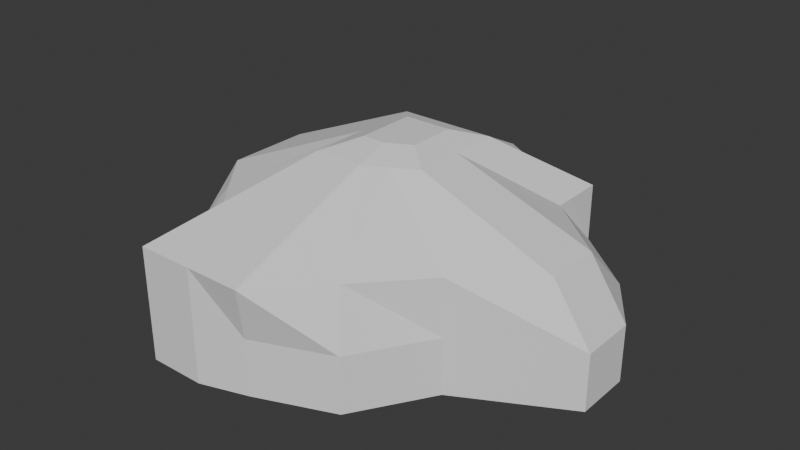 # Source: Rock1.blend  (saved by Blender 5.0.119; exported with 4.5.12 LTS)
import bpy
from mathutils import Matrix  # noqa: F401  (used for matrix-valued properties, if any)

bpy.ops.wm.read_factory_settings(use_empty=True)
scene = bpy.context.scene
scene.name = 'Scene'

# ---- collections
col_collection = bpy.data.collections.new('Collection'); scene.collection.children.link(col_collection)

# ---- world
world_world = bpy.data.worlds.new('World'); scene.world = world_world
world_world.use_nodes = True; world_world.node_tree.nodes.clear()
_N = world_world.node_tree.nodes; _L = world_world.node_tree.links
n0 = _N.new('ShaderNodeOutputWorld'); n0.name = 'World Output'; n0.location = (200, 100)
n1 = _N.new('ShaderNodeBackground'); n1.name = 'Background'; n1.location = (-200, 100)
n1.inputs[0].default_value = (0.05088, 0.05088, 0.05088, 1.0)
_L.new(n1.outputs[0], n0.inputs[0])
n0.is_active_output = True
world_world.color = (0.05088, 0.05088, 0.05088)
world_world.sun_shadow_jitter_overblur = 0.0

# ---- meshes
me_cube_001 = bpy.data.meshes.new('Cube.001')
me_cube_001.from_pydata([(-1.0, -2.059, -1.0), (-1.0, 1.0, -1.0), (1.0, -1.0, -1.0), (1.0, 1.0, -1.0), (0.0, 1.532, -1.0), (-0.08838, -1.929, -1.0), (-1.0, -2.059, 0.0), (-1.0, 1.0, 0.0), (1.0, 1.0, 0.0), (1.0, -1.0, 0.0), (0.0, -2.059, 0.0), (0.0, 1.297, 0.0), (-0.5, 1.532, -1.0), (-0.5, -2.059, -1.0), (-0.5, 1.297, 0.0), (-0.5, -2.059, 0.0), (-1.963, -0.5295, -1.0), (1.928, 0.0, -1.0), (0.0, -0.5295, -1.0), (1.588, 0.0, 0.0), (-1.627, -0.5295, 0.0), (-0.5, -0.5295, -1.0), (-1.0, 1.0, -0.5), (1.0, 1.0, -0.5), (1.0, -1.0, -0.5), (-0.08838, -1.929, -0.5), (0.0, 1.532, -0.5), (-1.0, -2.059, -0.5), (-0.5, -2.059, -0.5), (-0.5, 1.532, -0.5), (-1.963, -0.5295, -0.5), (1.928, 0.0, -0.5), (-0.4234, -0.759, 0.5), (-0.4234, 0.3119, 0.5), (0.4234, 0.3119, 0.5), (0.4234, -0.5348, 0.5), (0.0, -0.759, 0.5), (0.0, 0.3119, 0.5), (-0.2117, 0.3119, 0.5), (-0.2117, -0.759, 0.5), (0.4234, -0.1114, 0.5), (-0.4234, -0.2235, 0.5), (0.5884, -1.66, -1.0), (0.5, 1.0, -1.0), (0.5, -1.53, 0.0), (0.5, 1.0, 0.0), (0.5, -0.2648, -1.0), (0.5, 1.0, -0.5), (0.5884, -1.66, -0.5), (0.2117, -0.6469, 0.5), (0.2117, 0.3119, 0.5), (1.588, 0.5, -1.0), (-1.627, 0.2352, 0.0), (-1.963, 0.2352, -1.0), (0.0, 0.2352, -1.0), (1.0, 0.5, 0.0), (-0.5, 0.2352, -1.0), (1.588, 0.5, -0.5), (-1.963, 0.2352, -0.5), (0.4234, 0.1002, 0.5), (-0.4234, 0.04419, 0.5), (0.5, 0.3676, -1.0), (-1.175, -1.397, -1.0), (0.0, -1.294, -1.0), (1.588, -0.5, 0.0), (-0.5, -1.294, -1.0), (1.928, -0.5, -1.0), (-1.0, -1.294, 0.0), (-1.175, -1.397, -0.5), (1.928, -0.5, -0.5), (-0.4234, -0.4913, 0.5), (0.4234, -0.3231, 0.5), (0.5, -0.8972, -1.0), (0.2082, -0.2051, 0.5868), (-0.2082, -0.3398, 0.5868), (-0.2082, -0.07647, 0.5868), (0.2082, 0.05521, 0.5868), (0.1041, 0.05521, 0.5868), (0.2082, -0.3612, 0.5868), (0.2082, -0.2571, 0.5868), (-0.2082, -0.4715, 0.5868), (0.1041, -0.4164, 0.5868), (1.683e-09, 0.05521, 0.5868), (-0.1041, 0.05521, 0.5868), (-0.2082, 0.05521, 0.5868), (-0.1041, -0.4715, 0.5868), (1.683e-09, -0.4715, 0.5868), (0.2082, -0.153, 0.5868), (0.2082, -0.04891, 0.5868), (-0.2082, -0.2081, 0.5868), (-0.2082, -0.274, 0.5868), (0.5, -0.581, -1.0), (0.4234, -0.2173, 0.5), (1.928, -0.25, -0.5), (-0.5, -0.9119, -1.0), (1.588, -0.25, 0.0), (0.0, -0.9119, -1.0), (-1.656, -1.014, -1.0), (-0.4234, -0.3574, 0.5), (-1.656, -1.014, -0.5), (-1.313, -0.9119, 0.0), (1.928, -0.25, -1.0)], [], [(72, 66, 2, 42), (65, 63, 5, 13), (29, 14, 11, 26), (48, 44, 10, 25), (28, 15, 6, 27), (69, 64, 9, 24), (47, 45, 8, 23), (58, 52, 7, 22), (25, 10, 15, 28), (22, 7, 14, 29), (62, 65, 13, 0), (53, 56, 21, 16), (99, 100, 20, 30), (57, 55, 19, 31), (56, 54, 18, 21), (61, 51, 17, 46), (51, 57, 31, 17), (97, 99, 30, 16), (1, 22, 29, 12), (5, 25, 28, 13), (53, 58, 22, 1), (43, 47, 23, 3), (66, 69, 24, 2), (13, 28, 27, 0), (42, 48, 25, 5), (12, 29, 26, 4), (100, 98, 41, 20), (55, 59, 40, 19), (10, 36, 39, 15), (7, 33, 38, 14), (14, 38, 37, 11), (44, 49, 36, 10), (15, 39, 32, 6), (64, 71, 35, 9), (45, 50, 34, 8), (52, 60, 33, 7), (11, 37, 50, 45), (9, 35, 49, 44), (2, 24, 48, 42), (4, 26, 47, 43), (54, 61, 46, 18), (26, 11, 45, 47), (24, 9, 44, 48), (63, 72, 42, 5), (4, 43, 61, 54), (20, 41, 60, 52), (8, 34, 59, 55), (16, 30, 58, 53), (3, 23, 57, 51), (43, 3, 51, 61), (12, 4, 54, 56), (23, 8, 55, 57), (1, 12, 56, 53), (30, 20, 52, 58), (96, 91, 72, 63), (95, 92, 71, 64), (6, 32, 70, 67), (101, 93, 69, 66), (0, 27, 68, 62), (27, 6, 67, 68), (97, 94, 65, 62), (93, 95, 64, 69), (94, 96, 63, 65), (91, 101, 66, 72), (50, 37, 82, 77), (36, 49, 81, 86), (37, 38, 83, 82), (98, 70, 74, 90), (60, 41, 89, 75), (59, 34, 76, 88), (34, 50, 77, 76), (41, 98, 90, 89), (68, 67, 100, 99), (62, 68, 99, 97), (18, 46, 91, 96), (31, 19, 95, 93), (21, 18, 96, 94), (46, 17, 101, 91), (92, 40, 87, 73), (38, 33, 84, 83), (71, 92, 73, 79), (49, 35, 78, 81), (33, 60, 75, 84), (39, 36, 86, 85), (90, 74, 80, 85, 86, 81, 78, 79, 73, 87, 88, 76, 77, 82, 83, 84, 75, 89), (40, 59, 88, 87), (32, 39, 85, 80), (70, 32, 80, 74), (67, 70, 98, 100), (17, 31, 93, 101), (19, 40, 92, 95), (16, 21, 94, 97), (35, 71, 79, 78)])
_uv = me_cube_001.uv_layers.new(name='UVMap')
_uv.uv.foreach_set('vector', [0.3125, 0.6875, 0.375, 0.6875, 0.375, 0.75, 0.3125, 0.75, 0.1875, 0.6875, 0.25, 0.6875, 0.25, 0.75, 0.1875, 0.75, 0.4375, 0.3125, 0.5, 0.3125, 0.5, 0.375, 0.4375, 0.375, 0.4375, 0.8125, 0.5, 0.8125, 0.5, 0.875, 0.4375, 0.875, 0.4375, 0.9375, 0.5, 0.9375, 0.5, 1.0, 0.4375, 1.0, 0.4375, 0.6875, 0.5, 0.6875, 0.5, 0.75, 0.4375, 0.75, 0.4375, 0.4375, 0.5, 0.4375, 0.5, 0.5, 0.4375, 0.5, 0.4375, 0.1875, 0.5, 0.1875, 0.5, 0.25, 0.4375, 0.25, 0.4375, 0.875, 0.5, 0.875, 0.5, 0.9375, 0.4375, 0.9375, 0.4375, 0.25, 0.5, 0.25, 0.5, 0.3125, 0.4375, 0.3125, 0.125, 0.6875, 0.1875, 0.6875, 0.1875, 0.75, 0.125, 0.75, 0.125, 0.5625, 0.1875, 0.5625, 0.1875, 0.625, 0.125, 0.625, 0.4375, 0.09375, 0.5, 0.09375, 0.5, 0.125, 0.4375, 0.125, 0.4375, 0.5625, 0.5, 0.5625, 0.5, 0.625, 0.4375, 0.625, 0.1875, 0.5625, 0.25, 0.5625, 0.25, 0.625, 0.1875, 0.625, 0.3125, 0.5625, 0.375, 0.5625, 0.375, 0.625, 0.3125, 0.625, 0.375, 0.5625, 0.4375, 0.5625, 0.4375, 0.625, 0.375, 0.625, 0.375, 0.09375, 0.4375, 0.09375, 0.4375, 0.125, 0.375, 0.125, 0.375, 0.25, 0.4375, 0.25, 0.4375, 0.3125, 0.375, 0.3125, 0.375, 0.875, 0.4375, 0.875, 0.4375, 0.9375, 0.375, 0.9375, 0.375, 0.1875, 0.4375, 0.1875, 0.4375, 0.25, 0.375, 0.25, 0.375, 0.4375, 0.4375, 0.4375, 0.4375, 0.5, 0.375, 0.5, 0.375, 0.6875, 0.4375, 0.6875, 0.4375, 0.75, 0.375, 0.75, 0.375, 0.9375, 0.4375, 0.9375, 0.4375, 1.0, 0.375, 1.0, 0.375, 0.8125, 0.4375, 0.8125, 0.4375, 0.875, 0.375, 0.875, 0.375, 0.3125, 0.4375, 0.3125, 0.4375, 0.375, 0.375, 0.375, 0.5, 0.09375, 0.5625, 0.09375, 0.5625, 0.125, 0.5, 0.125, 0.5, 0.5625, 0.5625, 0.5625, 0.5625, 0.625, 0.5, 0.625, 0.5, 0.875, 0.5625, 0.875, 0.5625, 0.9375, 0.5, 0.9375, 0.5, 0.25, 0.5625, 0.25, 0.5625, 0.3125, 0.5, 0.3125, 0.5, 0.3125, 0.5625, 0.3125, 0.5625, 0.375, 0.5, 0.375, 0.5, 0.8125, 0.5625, 0.8125, 0.5625, 0.875, 0.5, 0.875, 0.5, 0.9375, 0.5625, 0.9375, 0.5625, 1.0, 0.5, 1.0, 0.5, 0.6875, 0.5625, 0.6875, 0.5625, 0.75, 0.5, 0.75, 0.5, 0.4375, 0.5625, 0.4375, 0.5625, 0.5, 0.5, 0.5, 0.5, 0.1875, 0.5625, 0.1875, 0.5625, 0.25, 0.5, 0.25, 0.5, 0.375, 0.5625, 0.375, 0.5625, 0.4375, 0.5, 0.4375, 0.5, 0.75, 0.5625, 0.75, 0.5625, 0.8125, 0.5, 0.8125, 0.375, 0.75, 0.4375, 0.75, 0.4375, 0.8125, 0.375, 0.8125, 0.375, 0.375, 0.4375, 0.375, 0.4375, 0.4375, 0.375, 0.4375, 0.25, 0.5625, 0.3125, 0.5625, 0.3125, 0.625, 0.25, 0.625, 0.4375, 0.375, 0.5, 0.375, 0.5, 0.4375, 0.4375, 0.4375, 0.4375, 0.75, 0.5, 0.75, 0.5, 0.8125, 0.4375, 0.8125, 0.25, 0.6875, 0.3125, 0.6875, 0.3125, 0.75, 0.25, 0.75, 0.25, 0.5, 0.3125, 0.5, 0.3125, 0.5625, 0.25, 0.5625, 0.5, 0.125, 0.5625, 0.125, 0.5625, 0.1875, 0.5, 0.1875, 0.5, 0.5, 0.5625, 0.5, 0.5625, 0.5625, 0.5, 0.5625, 0.375, 0.125, 0.4375, 0.125, 0.4375, 0.1875, 0.375, 0.1875, 0.375, 0.5, 0.4375, 0.5, 0.4375, 0.5625, 0.375, 0.5625, 0.3125, 0.5, 0.375, 0.5, 0.375, 0.5625, 0.3125, 0.5625, 0.1875, 0.5, 0.25, 0.5, 0.25, 0.5625, 0.1875, 0.5625, 0.4375, 0.5, 0.5, 0.5, 0.5, 0.5625, 0.4375, 0.5625, 0.125, 0.5, 0.1875, 0.5, 0.1875, 0.5625, 0.125, 0.5625, 0.4375, 0.125, 0.5, 0.125, 0.5, 0.1875, 0.4375, 0.1875, 0.25, 0.6562, 0.3125, 0.6562, 0.3125, 0.6875, 0.25, 0.6875, 0.5, 0.6562, 0.5625, 0.6562, 0.5625, 0.6875, 0.5, 0.6875, 0.5, 0.0, 0.5625, 0.0, 0.5625, 0.0625, 0.5, 0.0625, 0.375, 0.6563, 0.4375, 0.6562, 0.4375, 0.6875, 0.375, 0.6875, 0.375, 0.0, 0.4375, 0.0, 0.4375, 0.0625, 0.375, 0.0625, 0.4375, 0.0, 0.5, 0.0, 0.5, 0.0625, 0.4375, 0.0625, 0.125, 0.6563, 0.1875, 0.6562, 0.1875, 0.6875, 0.125, 0.6875, 0.4375, 0.6562, 0.5, 0.6562, 0.5, 0.6875, 0.4375, 0.6875, 0.1875, 0.6562, 0.25, 0.6562, 0.25, 0.6875, 0.1875, 0.6875, 0.3125, 0.6562, 0.375, 0.6563, 0.375, 0.6875, 0.3125, 0.6875, 0.5625, 0.4375, 0.5625, 0.375, 0.5625, 0.375, 0.5625, 0.4375, 0.5625, 0.875, 0.5625, 0.8125, 0.5625, 0.8125, 0.5625, 0.875, 0.5625, 0.375, 0.5625, 0.3125, 0.5625, 0.3125, 0.5625, 0.375, 0.5625, 0.09375, 0.5625, 0.0625, 0.5625, 0.0625, 0.5625, 0.09375, 0.5625, 0.1875, 0.5625, 0.125, 0.5625, 0.125, 0.5625, 0.1875, 0.5625, 0.5625, 0.5625, 0.5, 0.5625, 0.5, 0.5625, 0.5625, 0.5625, 0.5, 0.5625, 0.4375, 0.5625, 0.4375, 0.5625, 0.5, 0.5625, 0.125, 0.5625, 0.09375, 0.5625, 0.09375, 0.5625, 0.125, 0.4375, 0.0625, 0.5, 0.0625, 0.5, 0.09375, 0.4375, 0.09375, 0.375, 0.0625, 0.4375, 0.0625, 0.4375, 0.09375, 0.375, 0.09375, 0.25, 0.625, 0.3125, 0.625, 0.3125, 0.6562, 0.25, 0.6562, 0.4375, 0.625, 0.5, 0.625, 0.5, 0.6562, 0.4375, 0.6562, 0.1875, 0.625, 0.25, 0.625, 0.25, 0.6562, 0.1875, 0.6562, 0.3125, 0.625, 0.375, 0.625, 0.375, 0.6563, 0.3125, 0.6562, 0.5625, 0.6562, 0.5625, 0.625, 0.5625, 0.625, 0.5625, 0.6562, 0.5625, 0.3125, 0.5625, 0.25, 0.5625, 0.25, 0.5625, 0.3125, 0.5625, 0.6875, 0.5625, 0.6562, 0.5625, 0.6562, 0.5625, 0.6875, 0.5625, 0.8125, 0.5625, 0.75, 0.5625, 0.75, 0.5625, 0.8125, 0.5625, 0.25, 0.5625, 0.1875, 0.5625, 0.1875, 0.5625, 0.25, 0.5625, 0.9375, 0.5625, 0.875, 0.5625, 0.875, 0.5625, 0.9375, 0.5625, 0.09375, 0.5625, 0.0625, 0.5625, 0.0, 0.5625, 0.9375, 0.5625, 0.875, 0.5625, 0.8125, 0.5625, 0.75, 0.5625, 0.6875, 0.5625, 0.6562, 0.5625, 0.625, 0.5625, 0.5625, 0.5625, 0.5, 0.5625, 0.4375, 0.5625, 0.375, 0.5625, 0.3125, 0.5625, 0.25, 0.5625, 0.1875, 0.5625, 0.125, 0.5625, 0.625, 0.5625, 0.5625, 0.5625, 0.5625, 0.5625, 0.625, 0.5625, 1.0, 0.5625, 0.9375, 0.5625, 0.9375, 0.5625, 1.0, 0.5625, 0.0625, 0.5625, 0.0, 0.5625, 0.0, 0.5625, 0.0625, 0.5, 0.0625, 0.5625, 0.0625, 0.5625, 0.09375, 0.5, 0.09375, 0.375, 0.625, 0.4375, 0.625, 0.4375, 0.6562, 0.375, 0.6563, 0.5, 0.625, 0.5625, 0.625, 0.5625, 0.6562, 0.5, 0.6562, 0.125, 0.625, 0.1875, 0.625, 0.1875, 0.6562, 0.125, 0.6563, 0.5625, 0.75, 0.5625, 0.6875, 0.5625, 0.6875, 0.5625, 0.75])
me_cube_001.update()

# ---- objects
ob_cube = bpy.data.objects.new('Cube', me_cube_001)

# ---- transforms, parenting, visibility, modifiers, constraints
ob_cube.location = (0.0, 0.0, 0.0)

# ---- collection membership
col_collection.objects.link(ob_cube)

# ---- scene / render settings (as saved in the file)
scene.frame_start = 1; scene.frame_end = 250; scene.frame_set(1)
scene.render.engine = 'BLENDER_EEVEE_NEXT'
scene.render.bake_bias = 0.0
scene.render.bake_samples = 0
scene.cycles.sampling_pattern = 'TABULATED_SOBOL'
scene.eevee.use_volume_custom_range = False
bpy.context.view_layer.update()

# ---- added for rendering (the .blend has no active camera and no usable light): camera, sun
cam_auto = bpy.data.cameras.new('AutoCamera')
cam_auto.lens = 50.0
cam_auto.sensor_width = 36.0
cam_auto.clip_end = 1000.0
ob_auto_camera = bpy.data.objects.new('AutoCamera', cam_auto)
scene.collection.objects.link(ob_auto_camera)
ob_auto_camera.location = (5.09608, -6.40051, 3.88462)
ob_auto_camera.rotation_euler = (1.09748, -7.21219e-08, 0.694738)
scene.camera = ob_auto_camera
light_auto_sun = bpy.data.lights.new('AutoSun', 'SUN')
light_auto_sun.energy = 3.0
light_auto_sun.angle = 0.0523599
ob_auto_sun = bpy.data.objects.new('AutoSun', light_auto_sun)
scene.collection.objects.link(ob_auto_sun)
ob_auto_sun.rotation_euler = (0.872665, 0.174533, 0.523599)
bpy.context.view_layer.update()

